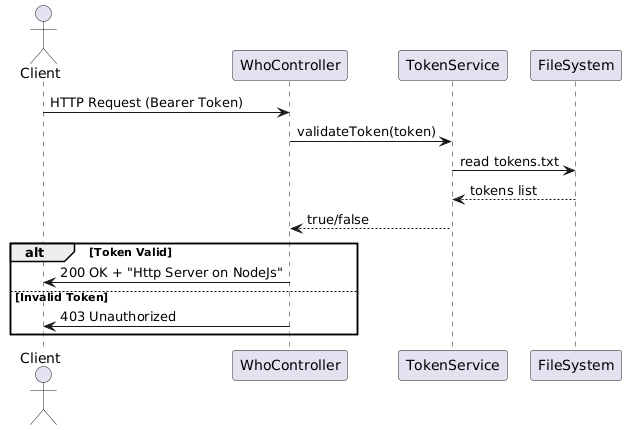

The diagram above was rendered by PlantUML. Its source (embedded in the PNG):
@startuml
actor Client

Client -> WhoController : HTTP Request (Bearer Token)
WhoController -> TokenService : validateToken(token)
TokenService -> FileSystem : read tokens.txt
FileSystem --> TokenService : tokens list
TokenService --> WhoController : true/false

alt Token Valid
    WhoController -> Client : 200 OK + "Http Server on NodeJs"
else Invalid Token
    WhoController -> Client : 403 Unauthorized
end
@enduml